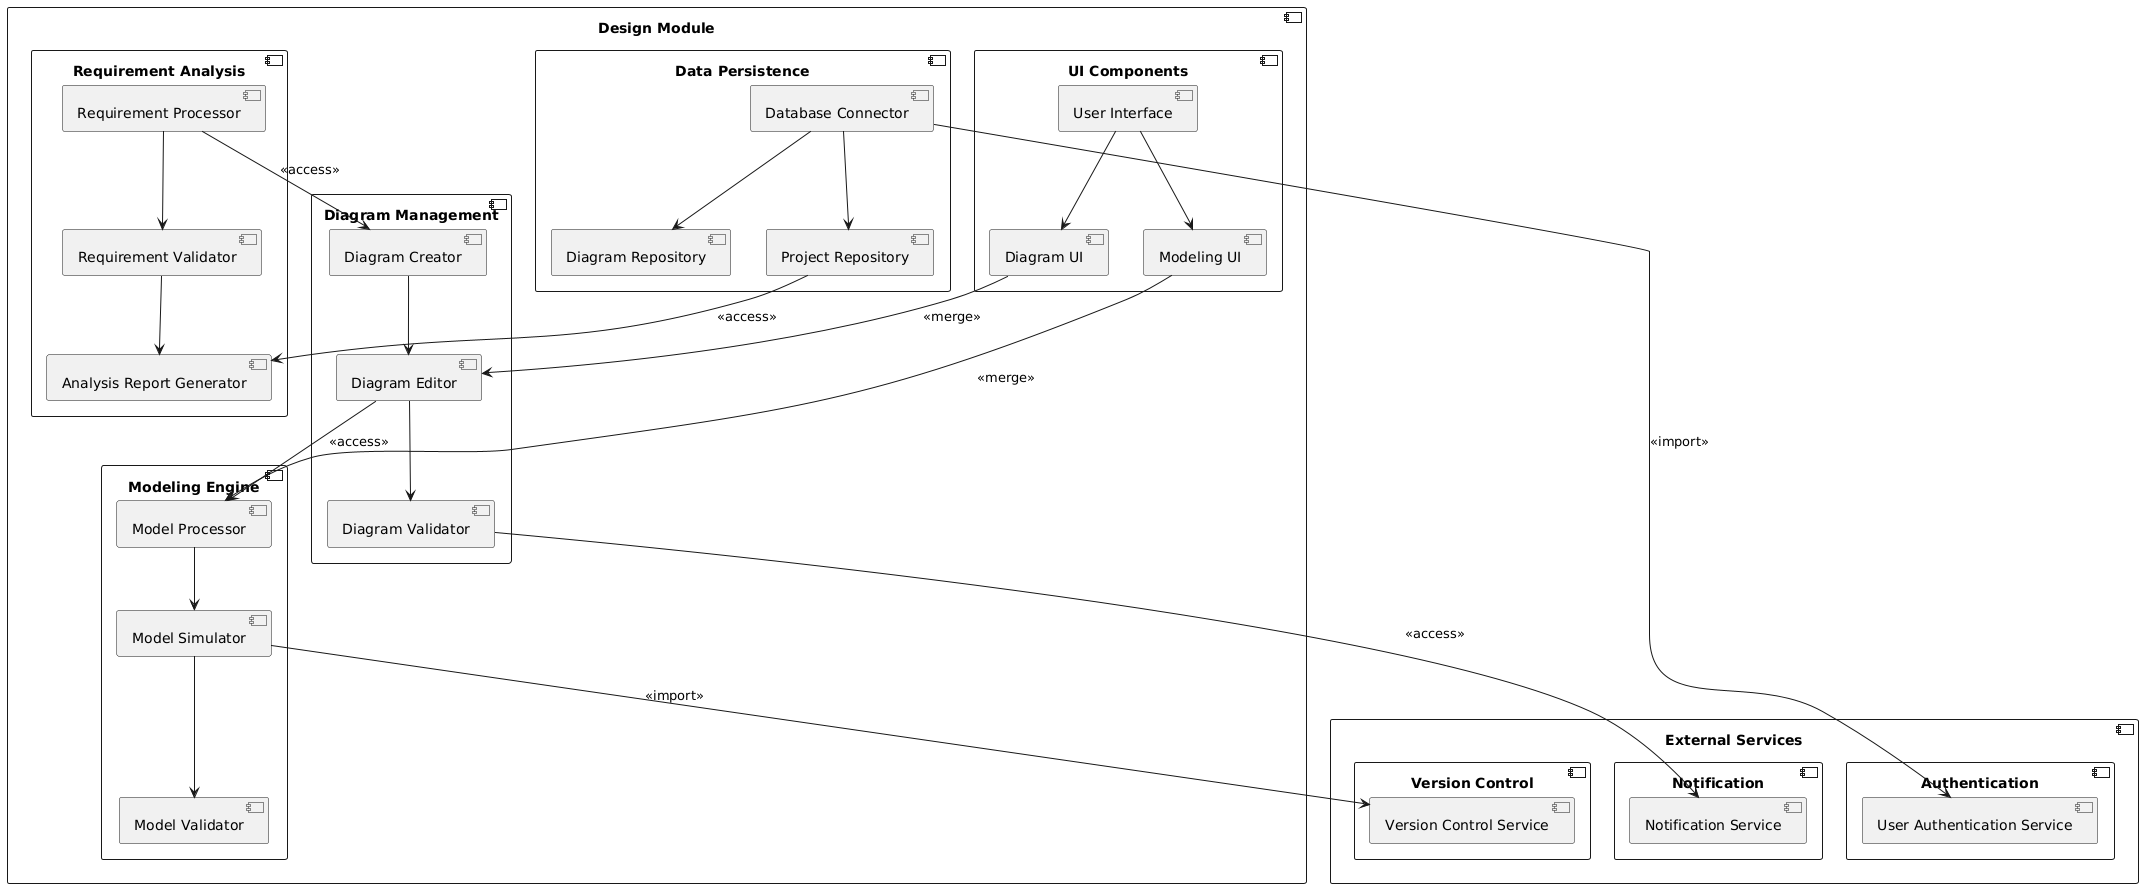

The diagram above was rendered by PlantUML. Its source (embedded in the PNG):
@startuml
component "Design Module" {
    
    component "Requirement Analysis" {
        [Requirement Processor] --> [Requirement Validator]
        [Requirement Validator] --> [Analysis Report Generator]
    }

    component "Diagram Management" {
        [Diagram Creator] --> [Diagram Editor]
        [Diagram Editor] --> [Diagram Validator]
    }

    component "Modeling Engine" {
        [Model Processor] --> [Model Simulator]
        [Model Simulator] --> [Model Validator]
    }

    component "Data Persistence" {
        [Database Connector] --> [Project Repository]
        [Database Connector] --> [Diagram Repository]
    }

    component "UI Components" {
        [User Interface] --> [Diagram UI]
        [User Interface] --> [Modeling UI]
    }
}

component "External Services" {
    component "Authentication" {
        [User Authentication Service]
    }

    component "Notification" {
        [Notification Service]
    }

    component "Version Control" {
        [Version Control Service]
    }
}

[Requirement Processor] --> [Diagram Creator] : <<access>>
[Diagram Editor] --> [Model Processor] : <<access>>
[Database Connector] --> [User Authentication Service] : <<import>>
[Diagram Validator] --> [Notification Service] : <<access>>
[Model Simulator] --> [Version Control Service] : <<import>>
[Project Repository] --> [Analysis Report Generator] : <<access>>

[Diagram UI] --> [Diagram Editor] : <<merge>>
[Modeling UI] --> [Model Processor] : <<merge>>
@enduml